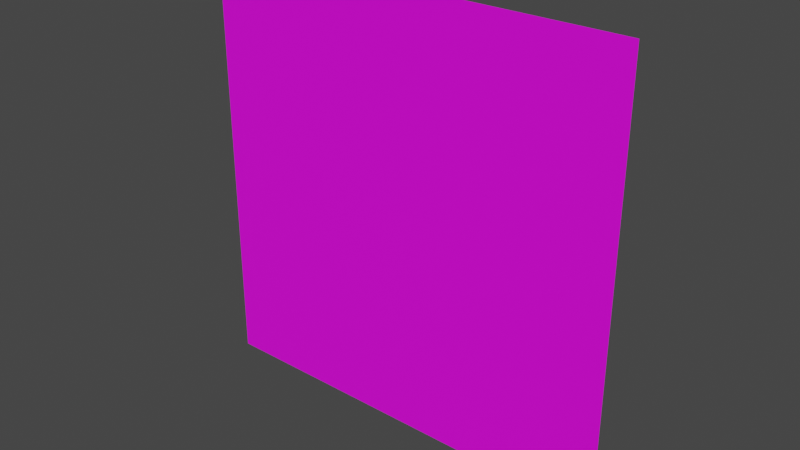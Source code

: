# Source: grass.blend  (saved by Blender 3.4.6; exported with 4.5.12 LTS)
import bpy
from mathutils import Matrix  # noqa: F401  (used for matrix-valued properties, if any)

bpy.ops.wm.read_factory_settings(use_empty=True)
scene = bpy.context.scene
scene.name = 'Scene'

# ---- collections
col_collection = bpy.data.collections.new('Collection'); scene.collection.children.link(col_collection)

# ---- images (referenced by path relative to the original .blend; pixels are not part of the script)
import os
ASSET_DIR = os.environ.get("B2B_ASSET_DIR", "")  # directory of the original .blend (textures are referenced by path, not embedded)
HERE = os.path.dirname(os.path.abspath(__file__))  # packed textures are extracted next to this script under _unpacked/

def load_image(name, relpath, width, height, colorspace="sRGB"):
    """Load a texture the original file referenced (path relative to the .blend, or extracted next to this script)."""
    p = next((c for c in (os.path.join(HERE, relpath), os.path.join(ASSET_DIR, relpath)) if relpath and os.path.exists(c)), "")
    if p:
        img = bpy.data.images.load(p, check_existing=True)
        img.name = name
    else:  # same state as the original file: an image datablock whose file is absent (Cycles renders it pink)
        img = bpy.data.images.new(name, width, height)
        img.source = "FILE"
        img.filepath = "//" + (relpath or name)
    img.colorspace_settings.name = colorspace
    return img
img_grass_png = load_image('grass.png', 'grass.png', 1024, 1024, 'sRGB')

# ---- materials (node trees are filled in below, after node groups)
mat_material_001 = bpy.data.materials.new('Material.001')
mat_material_001.use_transparent_shadow = False

# ---- material node trees
mat_material_001.use_nodes = True; mat_material_001.node_tree.nodes.clear()
_N = mat_material_001.node_tree.nodes; _L = mat_material_001.node_tree.links
n0 = _N.new('ShaderNodeBsdfPrincipled'); n0.name = 'Principled BSDF'; n0.location = (10, 300)
n0.distribution = 'GGX'
n0.subsurface_method = 'RANDOM_WALK_SKIN'
n0.inputs[3].default_value = 1.45
n0.inputs[27].default_value = (0.0, 0.0, 0.0, 1.0)
n0.inputs[28].default_value = 1.0
n1 = _N.new('ShaderNodeOutputMaterial'); n1.name = 'Material Output'; n1.location = (300, 300)
n2 = _N.new('ShaderNodeTexImage'); n2.name = 'Image Texture'; n2.location = (-368, 223)
n2.image = img_grass_png
_L.new(n0.outputs[0], n1.inputs[0])
_L.new(n2.outputs[0], n0.inputs[0])
n1.is_active_output = True

# ---- world
world_world = bpy.data.worlds.new('World'); scene.world = world_world
world_world.use_nodes = True; world_world.node_tree.nodes.clear()
_N = world_world.node_tree.nodes; _L = world_world.node_tree.links
n0 = _N.new('ShaderNodeOutputWorld'); n0.name = 'World Output'; n0.location = (300, 300)
n1 = _N.new('ShaderNodeBackground'); n1.name = 'Background'; n1.location = (10, 300)
n1.inputs[0].default_value = (0.05088, 0.05088, 0.05088, 1.0)
_L.new(n1.outputs[0], n0.inputs[0])
n0.is_active_output = True
world_world.color = (0.05088, 0.05088, 0.05088)
world_world.use_sun_shadow = False
world_world.sun_shadow_jitter_overblur = 0.0

# ---- meshes
me_plane = bpy.data.meshes.new('Plane')
me_plane.from_pydata([(-1.0, 4.371e-08, 1.0), (1.0, 4.371e-08, 1.0), (-1.0, -4.371e-08, -1.0), (1.0, -4.371e-08, -1.0), (-1.0, -2.034e-08, -0.4652), (-1.0, 0.0, 0.0), (-1.0, 2.016e-08, 0.4612), (-0.4698, 4.371e-08, 1.0), (0.0, 4.371e-08, 1.0), (0.466, 4.371e-08, 1.0), (1.0, 2.016e-08, 0.4612), (1.0, 0.0, 0.0), (1.0, -2.034e-08, -0.4652), (0.466, -4.371e-08, -1.0), (0.0, -4.371e-08, -1.0), (-0.4698, -4.371e-08, -1.0), (-0.4698, 2.016e-08, 0.4612), (-0.4698, 0.0, 0.0), (-0.4698, -2.034e-08, -0.4652), (0.0, 2.016e-08, 0.4612), (0.0, 0.0, 0.0), (0.0, -2.034e-08, -0.4652), (0.466, 2.016e-08, 0.4612), (0.466, 0.0, 0.0), (0.466, -2.034e-08, -0.4652)], [], [(24, 12, 3, 13), (4, 18, 15, 2), (18, 21, 14, 15), (21, 24, 13, 14), (0, 7, 16, 6), (6, 16, 17, 5), (5, 17, 18, 4), (7, 8, 19, 16), (16, 19, 20, 17), (17, 20, 21, 18), (8, 9, 22, 19), (19, 22, 23, 20), (20, 23, 24, 21), (9, 1, 10, 22), (22, 10, 11, 23), (23, 11, 12, 24)])
_uv = me_plane.uv_layers.new(name='UVMap')
_uv.uv.foreach_set('vector', [0.733, 0.7326, 1.0, 0.7326, 1.0, 1.0, 0.733, 1.0, 0.0, 0.7326, 0.2651, 0.7326, 0.2651, 1.0, 0.0, 1.0, 0.2651, 0.7326, 0.5, 0.7326, 0.5, 1.0, 0.2651, 1.0, 0.5, 0.7326, 0.733, 0.7326, 0.733, 1.0, 0.5, 1.0, 0.0, 0.0, 0.2651, 0.0, 0.2651, 0.2694, 0.0, 0.2694, 0.0, 0.2694, 0.2651, 0.2694, 0.2651, 0.5, 0.0, 0.5, 0.0, 0.5, 0.2651, 0.5, 0.2651, 0.7326, 0.0, 0.7326, 0.2651, 0.0, 0.5, 0.0, 0.5, 0.2694, 0.2651, 0.2694, 0.2651, 0.2694, 0.5, 0.2694, 0.5, 0.5, 0.2651, 0.5, 0.2651, 0.5, 0.5, 0.5, 0.5, 0.7326, 0.2651, 0.7326, 0.5, 0.0, 0.733, 0.0, 0.733, 0.2694, 0.5, 0.2694, 0.5, 0.2694, 0.733, 0.2694, 0.733, 0.5, 0.5, 0.5, 0.5, 0.5, 0.733, 0.5, 0.733, 0.7326, 0.5, 0.7326, 0.733, 0.0, 1.0, 0.0, 1.0, 0.2694, 0.733, 0.2694, 0.733, 0.2694, 1.0, 0.2694, 1.0, 0.5, 0.733, 0.5, 0.733, 0.5, 1.0, 0.5, 1.0, 0.7326, 0.733, 0.7326])
me_plane.materials.append(mat_material_001)
me_plane.update()

# ---- objects
ob_plane = bpy.data.objects.new('Plane', me_plane)

# ---- transforms, parenting, visibility, modifiers, constraints
ob_plane.location = (0.0, 0.0, 0.0)

# ---- collection membership
col_collection.objects.link(ob_plane)

# ---- scene / render settings (as saved in the file)
scene.frame_start = 1; scene.frame_end = 250; scene.frame_set(1)
scene.render.engine = 'BLENDER_EEVEE_NEXT'
scene.cycles.sampling_pattern = 'TABULATED_SOBOL'
scene.cycles.use_light_tree = False
scene.view_settings.view_transform = 'Filmic'
bpy.context.view_layer.update()

# ---- added for rendering (the .blend has no active camera and no usable light): camera, sun
cam_auto = bpy.data.cameras.new('AutoCamera')
cam_auto.lens = 50.0
cam_auto.sensor_width = 36.0
cam_auto.clip_end = 1000.0
ob_auto_camera = bpy.data.objects.new('AutoCamera', cam_auto)
scene.collection.objects.link(ob_auto_camera)
ob_auto_camera.location = (2.61693, -3.14032, 2.09354)
ob_auto_camera.rotation_euler = (1.09748, -7.21219e-08, 0.694738)
scene.camera = ob_auto_camera
light_auto_sun = bpy.data.lights.new('AutoSun', 'SUN')
light_auto_sun.energy = 3.0
light_auto_sun.angle = 0.0523599
ob_auto_sun = bpy.data.objects.new('AutoSun', light_auto_sun)
scene.collection.objects.link(ob_auto_sun)
ob_auto_sun.rotation_euler = (0.872665, 0.174533, 0.523599)
bpy.context.view_layer.update()
